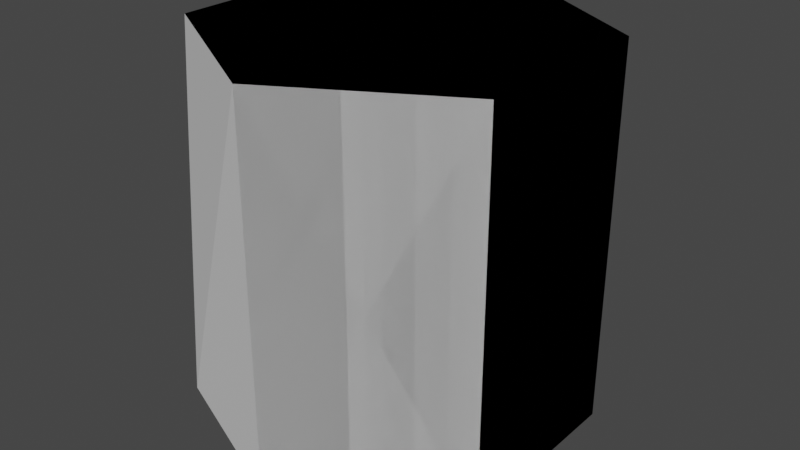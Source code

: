 # Source: test2.blend  (saved by Blender 3.4.6; exported with 4.5.12 LTS)
import bpy
from mathutils import Matrix  # noqa: F401  (used for matrix-valued properties, if any)

bpy.ops.wm.read_factory_settings(use_empty=True)
scene = bpy.context.scene
scene.name = 'Scene'

# ---- collections
col_collection = bpy.data.collections.new('Collection'); scene.collection.children.link(col_collection)

# ---- world
world_world = bpy.data.worlds.new('World'); scene.world = world_world
world_world.use_nodes = True; world_world.node_tree.nodes.clear()
_N = world_world.node_tree.nodes; _L = world_world.node_tree.links
n0 = _N.new('ShaderNodeOutputWorld'); n0.name = 'World Output'; n0.location = (300, 300)
n1 = _N.new('ShaderNodeBackground'); n1.name = 'Background'; n1.location = (10, 300)
n1.inputs[0].default_value = (0.05088, 0.05088, 0.05088, 1.0)
_L.new(n1.outputs[0], n0.inputs[0])
n0.is_active_output = True
world_world.color = (0.05088, 0.05088, 0.05088)
world_world.use_sun_shadow = False
world_world.sun_shadow_jitter_overblur = 0.0

# ---- meshes
me_cylinder = bpy.data.meshes.new('Cylinder')
me_cylinder.from_pydata([(0.0, 1.0, -1.0), (0.0, 1.0, 1.0), (0.866, 0.5, -1.0), (0.866, 0.5, 1.0), (0.866, -0.5, -1.0), (0.866, -0.5, 1.0), (0.0, -1.0, -1.0), (0.0, -1.0, 1.0), (-0.866, -0.6414, -1.0), (-0.866, -0.5, 1.0), (-0.866, 0.6414, -1.0), (-0.866, 0.5, 1.0)], [], [(0, 1, 3, 2), (2, 3, 5, 4), (4, 5, 7, 6), (6, 7, 9, 8), (3, 1, 11, 9, 7, 5), (8, 9, 11, 10), (10, 11, 1, 0), (0, 2, 4, 6, 8, 10)])
_uv = me_cylinder.uv_layers.new(name='UVMap')
_uv.uv.foreach_set('vector', [1.0, 0.5, 1.0, 1.0, 0.8333, 1.0, 0.8333, 0.5, 0.8333, 0.5, 0.8333, 1.0, 0.6667, 1.0, 0.6667, 0.5, 0.6667, 0.5, 0.6667, 1.0, 0.5, 1.0, 0.5, 0.5, 0.5, 0.5, 0.5, 1.0, 0.3333, 1.0, 0.3333, 0.5, 0.4578, 0.37, 0.25, 0.49, 0.04215, 0.37, 0.04215, 0.13, 0.25, 0.01, 0.4578, 0.13, 0.3333, 0.5, 0.3333, 1.0, 0.1667, 1.0, 0.1667, 0.5, 0.1667, 0.5, 0.1667, 1.0, -8.941e-08, 1.0, -8.941e-08, 0.5, 0.75, 0.49, 0.9578, 0.37, 0.9578, 0.13, 0.75, 0.01, 0.5422, 0.13, 0.5422, 0.37])
me_cylinder.update()
me_cylinder_001 = bpy.data.meshes.new('Cylinder.001')
me_cylinder_001.from_pydata([(0.0, 1.0, -1.0), (0.0, 1.0, 1.0), (0.866, 0.5, -1.0), (0.866, 0.5, 1.0), (0.866, -0.5, -1.0), (0.866, -0.5, 1.0), (0.0, -1.0, -1.0), (0.0, -1.0, 1.0), (-0.866, -0.6414, -1.0), (-0.866, -0.5, 1.0), (-0.866, 0.6414, -1.0), (-0.866, 0.5, 1.0), (0.0, 1.0, -1.0), (0.0, 1.0, -1.0), (0.0, 1.0, -1.0), (0.866, 0.5, -1.0), (0.866, 0.5, -1.0), (0.866, 0.5, -1.0), (0.866, 0.5, -1.0), (0.866, 0.5, 1.0), (0.866, 0.5, 1.0), (0.866, 0.5, 1.0), (0.0, 1.0, 1.0), (0.0, 1.0, 1.0), (0.0, 1.0, 1.0), (0.0, 1.0, 1.0), (0.0, 1.0, 1.0), (0.0, 1.0, 1.0), (0.866, -0.5, -1.0), (0.866, -0.5, -1.0), (0.866, -0.5, -1.0), (0.866, -0.5, 1.0), (0.866, -0.5, 1.0), (0.866, -0.5, 1.0), (0.866, -0.5, 1.0), (0.866, -0.5, 1.0), (0.0, -1.0, -1.0), (0.0, -1.0, -1.0), (0.0, -1.0, -1.0), (0.0, -1.0, -1.0), (0.0, -1.0, -1.0), (0.0, -1.0, -1.0), (0.0, -1.0, 1.0), (0.0, -1.0, 1.0), (0.0, -1.0, 1.0), (-0.866, -0.6414, -1.0), (-0.866, -0.6414, -1.0), (-0.866, -0.6414, -1.0), (-0.866, -0.5, 1.0), (-0.866, -0.5, 1.0), (-0.866, -0.5, 1.0), (-0.866, -0.5, 1.0), (-0.866, -0.5, 1.0), (-0.866, 0.6414, -1.0), (-0.866, 0.6414, -1.0), (-0.866, 0.6414, -1.0), (-0.866, 0.6414, -1.0), (-0.866, 0.6414, -1.0), (-0.866, 0.5, 1.0), (-0.866, 0.5, 1.0)], [], [(23, 15, 12), (20, 28, 16), (32, 36, 29), (43, 45, 37), (25, 51, 34), (49, 53, 46), (55, 26, 13), (38, 47, 56), (22, 19, 18), (21, 31, 4), (33, 42, 6), (44, 48, 8), (35, 3, 27), (24, 58, 50), (52, 7, 5), (9, 59, 54), (10, 11, 1), (57, 14, 39), (0, 17, 40), (2, 30, 41)])
_uv = me_cylinder_001.uv_layers.new(name='UVMap')
_uv.uv.foreach_set('vector', [1.0, 1.0, 0.8333, 0.5, 1.0, 0.5, 0.8333, 1.0, 0.6667, 0.5, 0.8333, 0.5, 0.6667, 1.0, 0.5, 0.5, 0.6667, 0.5, 0.5, 1.0, 0.3333, 0.5, 0.5, 0.5, 0.25, 0.49, 0.04215, 0.13, 0.4578, 0.13, 0.3333, 1.0, 0.1667, 0.5, 0.3333, 0.5, 0.1667, 0.5, -8.941e-08, 1.0, -8.941e-08, 0.5, 0.75, 0.01, 0.5422, 0.13, 0.5422, 0.37, 1.0, 1.0, 0.8333, 1.0, 0.8333, 0.5, 0.8333, 1.0, 0.6667, 1.0, 0.6667, 0.5, 0.6667, 1.0, 0.5, 1.0, 0.5, 0.5, 0.5, 1.0, 0.3333, 1.0, 0.3333, 0.5, 0.4578, 0.13, 0.4578, 0.37, 0.25, 0.49, 0.25, 0.49, 0.04215, 0.37, 0.04215, 0.13, 0.04215, 0.13, 0.25, 0.01, 0.4578, 0.13, 0.3333, 1.0, 0.1667, 1.0, 0.1667, 0.5, 0.1667, 0.5, 0.1667, 1.0, -8.941e-08, 1.0, 0.5422, 0.37, 0.75, 0.49, 0.75, 0.01, 0.75, 0.49, 0.9578, 0.37, 0.75, 0.01, 0.9578, 0.37, 0.9578, 0.13, 0.75, 0.01])
me_cylinder_001.update()

# ---- objects
ob_test2_making = bpy.data.objects.new('test2.making', me_cylinder)
ob_test2 = bpy.data.objects.new('test2', me_cylinder_001)

# ---- transforms, parenting, visibility, modifiers, constraints
ob_test2_making.location = (0.0, 0.0, 0.0)
ob_test2.location = (0.0, 0.0, 0.0)

# ---- collection membership
col_collection.objects.link(ob_test2_making)
col_collection.objects.link(ob_test2)

# ---- scene / render settings (as saved in the file)
scene.frame_start = 1; scene.frame_end = 250; scene.frame_set(1)
scene.render.engine = 'BLENDER_EEVEE_NEXT'
scene.cycles.sampling_pattern = 'TABULATED_SOBOL'
scene.cycles.use_light_tree = False
scene.view_settings.view_transform = 'Filmic'
bpy.context.view_layer.update()

# ---- added for rendering (the .blend has no active camera and no usable light): camera, sun
cam_auto = bpy.data.cameras.new('AutoCamera')
cam_auto.lens = 50.0
cam_auto.sensor_width = 36.0
cam_auto.clip_end = 1000.0
ob_auto_camera = bpy.data.objects.new('AutoCamera', cam_auto)
scene.collection.objects.link(ob_auto_camera)
ob_auto_camera.location = (3.06862, -3.68235, 2.4549)
ob_auto_camera.rotation_euler = (1.09748, -7.21219e-08, 0.694738)
scene.camera = ob_auto_camera
light_auto_sun = bpy.data.lights.new('AutoSun', 'SUN')
light_auto_sun.energy = 3.0
light_auto_sun.angle = 0.0523599
ob_auto_sun = bpy.data.objects.new('AutoSun', light_auto_sun)
scene.collection.objects.link(ob_auto_sun)
ob_auto_sun.rotation_euler = (0.872665, 0.174533, 0.523599)
bpy.context.view_layer.update()
